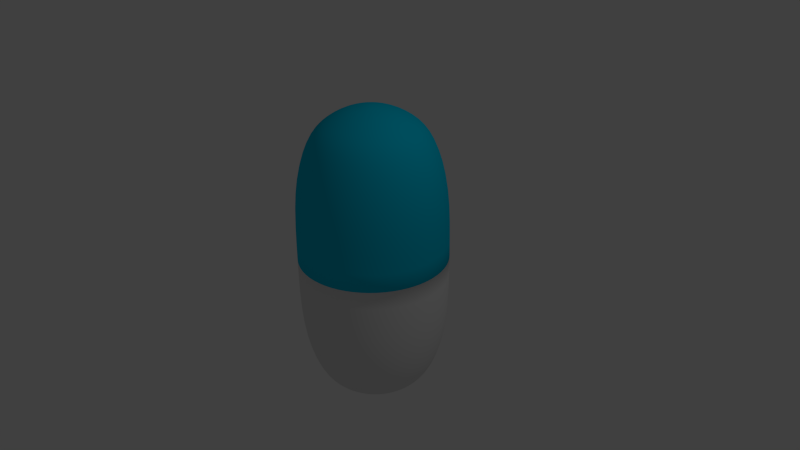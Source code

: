 # Source: capsul.blend  (saved by Blender 2.76.0; exported with 4.5.12 LTS)
import bpy
from mathutils import Matrix  # noqa: F401  (used for matrix-valued properties, if any)

bpy.ops.wm.read_factory_settings(use_empty=True)
scene = bpy.context.scene
scene.name = 'Scene'

# ---- collections
col_collection_1 = bpy.data.collections.new('Collection 1'); scene.collection.children.link(col_collection_1)

# ---- materials (node trees are filled in below, after node groups)
mat_material = bpy.data.materials.new('Material')
mat_material.alpha_threshold = 0.0
mat_material.use_transparent_shadow = False
mat_material.diffuse_color = (0.0, 0.5539, 0.8, 1.0)
mat_material.roughness = 0.5
mat_material_001 = bpy.data.materials.new('Material.001')
mat_material_001.alpha_threshold = 0.0
mat_material_001.use_transparent_shadow = False
mat_material_001.roughness = 0.5

# ---- material node trees

# ---- world
world_world = bpy.data.worlds.new('World'); scene.world = world_world
world_world.color = (0.05088, 0.05088, 0.05088)
world_world.use_sun_shadow = False
world_world.sun_shadow_jitter_overblur = 0.0
world_world.cycles.sampling_method = 'MANUAL'
world_world.cycles.sample_map_resolution = 256

# ---- cameras
cam_camera = bpy.data.cameras.new('Camera')
cam_camera.clip_end = 100.0
cam_camera.lens = 35.0
cam_camera.sensor_width = 32.0
cam_camera.sensor_height = 18.0
cam_camera.ortho_scale = 7.314
cam_camera.dof.focus_distance = 0.0
cam_camera.dof.aperture_fstop = 128.0

# ---- lights
light_lamp = bpy.data.lights.new('Lamp', 'POINT')
light_lamp.transmission_factor = 0.0
light_lamp.cutoff_distance = 30.0
light_lamp.energy = 100.0
light_lamp.shadow_buffer_clip_start = 1.001
light_lamp.shadow_soft_size = 0.1
light_lamp.shadow_maximum_resolution = 0.006
light_lamp.use_absolute_resolution = True
light_lamp.cycles.use_multiple_importance_sampling = False

# ---- meshes
me_sphere_002 = bpy.data.meshes.new('Sphere.002')
me_sphere_002.from_pydata([(3.452e-07, 0.309, 1.955), (3.824e-07, 0.5878, 1.813), (4.718e-07, 0.809, 1.591), (4.42e-07, 1.0, 0.0), (0.1183, 0.2855, 1.955), (0.2249, 0.543, 1.813), (0.3096, 0.7474, 1.591), (0.3827, 0.9239, 0.0), (0.2185, 0.2185, 1.955), (0.4156, 0.4156, 1.813), (0.5721, 0.5721, 1.591), (0.7071, 0.7071, 0.0), (0.2855, 0.1183, 1.955), (0.543, 0.2249, 1.813), (0.7474, 0.3096, 1.591), (0.9239, 0.3827, 0.0), (0.309, -6.157e-08, 1.955), (0.5878, -1.584e-07, 1.813), (0.809, -2.329e-07, 1.591), (1.0, -2.329e-07, 0.0), (4.42e-07, 1.0, 0.951), (0.3827, 0.9239, 0.951), (0.7071, 0.7071, 0.951), (0.9239, 0.3827, 0.951), (1.0, -2.329e-07, 0.951), (1.0, -2.329e-07, 0.0), (0.9239, 0.3827, 0.0), (0.7071, 0.7071, 0.0), (0.3827, 0.9239, 0.0), (4.42e-07, 1.0, 0.0), (9.544e-08, -2.304e-07, 2.004), (3.452e-07, 0.309, -1.955), (3.824e-07, 0.5878, -1.813), (4.718e-07, 0.809, -1.591), (0.1183, 0.2855, -1.955), (0.2249, 0.543, -1.813), (0.3096, 0.7474, -1.591), (0.2185, 0.2185, -1.955), (0.4156, 0.4156, -1.813), (0.5721, 0.5721, -1.591), (0.2855, 0.1183, -1.955), (0.543, 0.2249, -1.813), (0.7474, 0.3096, -1.591), (0.309, -6.157e-08, -1.955), (0.5878, -1.584e-07, -1.813), (0.809, -2.329e-07, -1.591), (4.42e-07, 1.0, -0.951), (0.3827, 0.9239, -0.951), (0.7071, 0.7071, -0.951), (0.9239, 0.3827, -0.951), (1.0, -2.329e-07, -0.951), (9.544e-08, -2.304e-07, -2.004), (0.0, 0.2616, 1.955), (0.0, 0.5403, 1.813), (0.0, 0.7616, 1.591), (0.07079, 0.238, 1.955), (0.1775, 0.4956, 1.813), (0.2621, 0.7, 1.591), (0.3352, 0.8764, -1.843e-09), (0.0, 0.9525, -1.843e-09), (0.171, 0.171, 1.955), (0.3682, 0.3682, 1.813), (0.5246, 0.5246, 1.591), (0.6596, 0.6596, -1.843e-09), (0.238, 0.07079, 1.955), (0.4956, 0.1775, 1.813), (0.7, 0.2621, 1.591), (0.8764, 0.3352, -1.843e-09), (0.2616, 0.0, 1.955), (0.5403, 0.0, 1.813), (0.7616, 0.0, 1.591), (0.9525, 0.0, -1.843e-09), (0.0, 0.9525, 0.951), (0.0, 0.9525, -1.843e-09), (0.8764, 0.3352, 0.951), (0.8764, 0.3352, -1.843e-09), (0.3352, 0.8764, 0.951), (0.6596, 0.6596, 0.951), (0.9525, 0.0, -1.843e-09), (0.3352, 0.8764, -1.843e-09), (0.6596, 0.6596, -1.843e-09), (0.9525, 0.0, 0.951), (0.0, 0.0, 1.984), (0.0, 0.2616, -1.955), (0.0, 0.5403, -1.813), (0.0, 0.7616, -1.591), (0.07079, 0.238, -1.955), (0.1775, 0.4956, -1.813), (0.2621, 0.7, -1.591), (0.171, 0.171, -1.955), (0.3682, 0.3682, -1.813), (0.5246, 0.5246, -1.591), (0.238, 0.07079, -1.955), (0.4956, 0.1775, -1.813), (0.7, 0.2621, -1.591), (0.2616, 0.0, -1.955), (0.5403, 0.0, -1.813), (0.7616, 0.0, -1.591), (0.3352, 0.8764, -0.951), (0.0, 0.9525, -0.951), (0.6596, 0.6596, -0.951), (0.8764, 0.3352, -0.951), (0.0, 0.0, -1.984), (0.9525, 0.0, -0.951)], [(51, 102), (30, 82)], [(1, 5, 4, 0), (2, 6, 5, 1), (6, 10, 9, 5), (5, 9, 8, 4), (9, 13, 12, 8), (10, 14, 13, 9), (13, 17, 16, 12), (14, 18, 17, 13), (27, 26, 23, 22), (29, 28, 21, 20), (28, 27, 22, 21), (15, 19, 25, 26), (7, 11, 27, 28), (3, 7, 28, 29), (26, 25, 24, 23), (0, 4, 30), (4, 8, 30), (8, 12, 30), (12, 16, 30), (11, 15, 26, 27), (18, 14, 23, 24), (14, 10, 22, 23), (10, 6, 21, 22), (6, 2, 20, 21), (32, 31, 34, 35), (33, 32, 35, 36), (36, 35, 38, 39), (35, 34, 37, 38), (38, 37, 40, 41), (39, 38, 41, 42), (41, 40, 43, 44), (42, 41, 44, 45), (31, 51, 34), (34, 51, 37), (37, 51, 40), (40, 51, 43), (45, 50, 49, 42), (42, 49, 48, 39), (39, 48, 47, 36), (36, 47, 46, 33), (27, 48, 49, 26), (29, 46, 47, 28), (28, 47, 48, 27), (26, 49, 50, 25), (53, 52, 55, 56), (54, 53, 56, 57), (57, 56, 61, 62), (56, 55, 60, 61), (61, 60, 64, 65), (62, 61, 65, 66), (65, 64, 68, 69), (66, 65, 69, 70), (80, 77, 74, 75), (73, 72, 76, 79), (79, 76, 77, 80), (67, 75, 78, 71), (58, 79, 80, 63), (59, 73, 79, 58), (75, 74, 81, 78), (52, 82, 55), (55, 82, 60), (60, 82, 64), (64, 82, 68), (63, 80, 75, 67), (70, 81, 74, 66), (66, 74, 77, 62), (62, 77, 76, 57), (57, 76, 72, 54), (84, 87, 86, 83), (85, 88, 87, 84), (88, 91, 90, 87), (87, 90, 89, 86), (90, 93, 92, 89), (91, 94, 93, 90), (93, 96, 95, 92), (94, 97, 96, 93), (83, 86, 102), (86, 89, 102), (89, 92, 102), (92, 95, 102), (97, 94, 101, 103), (94, 91, 100, 101), (91, 88, 98, 100), (88, 85, 99, 98), (80, 75, 101, 100), (73, 79, 98, 99), (79, 80, 100, 98), (75, 78, 103, 101), (15, 11, 63, 67), (7, 3, 59, 58), (19, 15, 67, 71), (11, 7, 58, 63)])
me_sphere_002.polygons.foreach_set('use_smooth', [True] * 92)
me_sphere_002.polygons.foreach_set('material_index', [0, 0, 0, 0, 0, 0, 0, 0, 0, 0, 0, 0, 0, 0, 0, 0, 0, 0, 0, 0, 0, 0, 0, 0, 1, 1, 1, 1, 1, 1, 1, 1, 1, 1, 1, 1, 1, 1, 1, 1, 1, 1, 1, 1, 0, 0, 0, 0, 0, 0, 0, 0, 0, 0, 0, 0, 0, 0, 0, 0, 0, 0, 0, 0, 0, 0, 0, 0, 1, 1, 1, 1, 1, 1, 1, 1, 1, 1, 1, 1, 1, 1, 1, 1, 1, 1, 1, 1, 0, 0, 0, 0])
me_sphere_002.materials.append(mat_material)
me_sphere_002.materials.append(mat_material_001)
me_sphere_002.use_remesh_preserve_volume = False
me_sphere_002.use_remesh_preserve_attributes = False
me_sphere_002.use_mirror_vertex_groups = False
me_sphere_002.update()

# ---- objects
ob_sphere = bpy.data.objects.new('Sphere', me_sphere_002)
ob_lamp = bpy.data.objects.new('Lamp', light_lamp)
ob_camera = bpy.data.objects.new('Camera', cam_camera)

# ---- transforms, parenting, visibility, modifiers, constraints
ob_sphere.location = (0.0, 0.0, 0.0)
ob_sphere.lineart.crease_threshold = 0.0
_m = ob_sphere.modifiers.new('Mirror', 'MIRROR')
_m.use_axis = (True, True, False)
_m.use_clip = True
_m = ob_sphere.modifiers.new('Subsurf', 'SUBSURF')
_m.uv_smooth = 'PRESERVE_CORNERS'
_m.quality = 2
_m.levels = 2
_m.show_only_control_edges = False
ob_lamp.location = (4.076, 1.005, 5.904)
ob_lamp.rotation_euler = (0.6503, 0.05522, 1.866)
ob_lamp.lock_rotations_4d = False
ob_lamp.empty_display_type = 'ARROWS'
ob_lamp.color = (0.0, 0.0, 0.0, 0.0)
ob_lamp.lineart.crease_threshold = 0.0
ob_camera.location = (7.481, -6.508, 5.344)
ob_camera.rotation_euler = (1.109, 0.01082, 0.8149)
ob_camera.lock_rotations_4d = False
ob_camera.empty_display_type = 'ARROWS'
ob_camera.color = (0.0, 0.0, 0.0, 0.0)
ob_camera.display_type = 'WIRE'
ob_camera.lineart.crease_threshold = 0.0

# ---- collection membership
col_collection_1.objects.link(ob_sphere)
col_collection_1.objects.link(ob_lamp)
col_collection_1.objects.link(ob_camera)

# ---- scene / render settings (as saved in the file)
scene.camera = ob_camera
scene.frame_start = 1; scene.frame_end = 250; scene.frame_set(1)
scene.render.engine = 'BLENDER_EEVEE_NEXT'
scene.render.resolution_percentage = 50
scene.render.dither_intensity = 0.0
scene.cycles.use_denoising = False
scene.cycles.samples = 10
scene.cycles.sampling_pattern = 'TABULATED_SOBOL'
scene.cycles.light_sampling_threshold = 0.0
scene.cycles.use_adaptive_sampling = False
scene.cycles.use_light_tree = False
scene.cycles.blur_glossy = 0.0
scene.cycles.pixel_filter_type = 'GAUSSIAN'
scene.cycles.sample_clamp_indirect = 0.0
scene.view_settings.view_transform = 'Standard'
bpy.context.view_layer.update()
